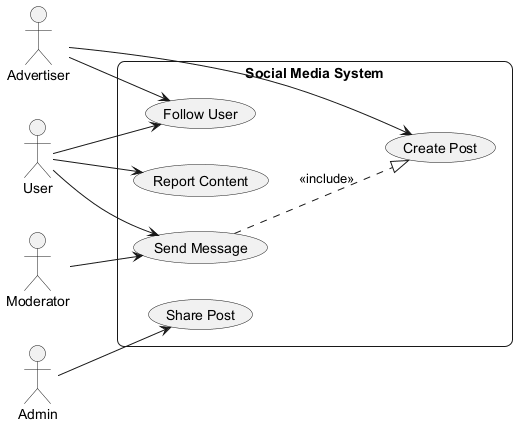

The diagram above was rendered by PlantUML. Its source (embedded in the PNG):
@startuml
skinparam backgroundColor #FFFFFF
skinparam roundCorner 15
left to right direction
actor "Advertiser" as Advertiser
actor "Moderator" as Moderator
actor "User" as User
actor "Admin" as Admin
rectangle "Social Media System" {
  usecase "Share Post" as UC_SharePost
  usecase "Send Message" as UC_SendMessage
  usecase "Follow User" as UC_FollowUser
  usecase "Create Post" as UC_CreatePost
  usecase "Report Content" as UC_ReportContent
}
Advertiser --> UC_FollowUser
Advertiser --> UC_CreatePost
Moderator --> UC_SendMessage
User --> UC_FollowUser
User --> UC_ReportContent
User --> UC_SendMessage
Admin --> UC_SharePost
UC_SendMessage ..|> UC_CreatePost : <<include>>
@enduml